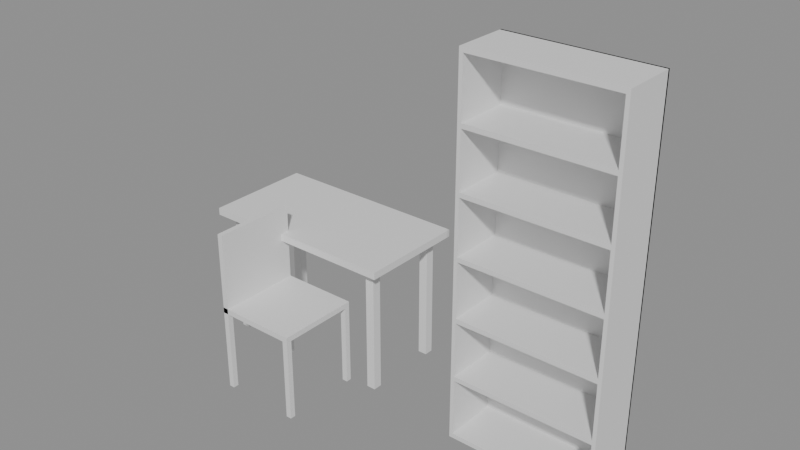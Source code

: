 # Source: e1073_after.blend  (saved by Blender 5.2.44; exported with 4.5.12 LTS)
import bpy
from mathutils import Matrix  # noqa: F401  (used for matrix-valued properties, if any)

bpy.ops.wm.read_factory_settings(use_empty=True)
scene = bpy.context.scene
scene.name = 'Scene'

# ---- materials (node trees are filled in below, after node groups)
mat_mdf_blanco = bpy.data.materials.new('MDF_Blanco')
mat_metal = bpy.data.materials.new('Metal')

# ---- material node trees
mat_mdf_blanco.use_nodes = True; mat_mdf_blanco.node_tree.nodes.clear()
_N = mat_mdf_blanco.node_tree.nodes; _L = mat_mdf_blanco.node_tree.links
n0 = _N.new('ShaderNodeBsdfPrincipled'); n0.name = 'Principled BSDF'; n0.location = (-200, 100)
n0.inputs[3].default_value = 1.45
n0.inputs[10].default_value = 0.005
n1 = _N.new('ShaderNodeOutputMaterial'); n1.name = 'Material Output'; n1.location = (200, 100)
_L.new(n0.outputs[0], n1.inputs[0])
n1.is_active_output = True
mat_metal.use_nodes = True; mat_metal.node_tree.nodes.clear()
_N = mat_metal.node_tree.nodes; _L = mat_metal.node_tree.links
n0 = _N.new('ShaderNodeBsdfPrincipled'); n0.name = 'Principled BSDF'; n0.location = (-200, 100)
n0.inputs[3].default_value = 1.45
n0.inputs[10].default_value = 0.005
n1 = _N.new('ShaderNodeOutputMaterial'); n1.name = 'Material Output'; n1.location = (200, 100)
_L.new(n0.outputs[0], n1.inputs[0])
n1.is_active_output = True

# ---- meshes
me_escritorio_tablero_mesh = bpy.data.meshes.new('Escritorio_Tablero_mesh')
me_escritorio_tablero_mesh.from_pydata([(0.0, 0.0, 0.0), (1.12, 0.0, 0.0), (1.12, 0.6, 0.0), (0.0, 0.6, 0.0), (0.0, 0.0, 0.04), (1.12, 0.0, 0.04), (1.12, 0.6, 0.04), (0.0, 0.6, 0.04)], [], [(0, 1, 2, 3), (4, 5, 6, 7), (0, 1, 5, 4), (1, 2, 6, 5), (2, 3, 7, 6), (3, 0, 4, 7)])
me_escritorio_tablero_mesh.materials.append(mat_mdf_blanco)
me_escritorio_tablero_mesh.update()
me_escritorio_pata_mesh = bpy.data.meshes.new('Escritorio_Pata_mesh')
me_escritorio_pata_mesh.from_pydata([(0.0, 0.0, 0.0), (0.05, 0.0, 0.0), (0.05, 0.05, 0.0), (0.0, 0.05, 0.0), (0.0, 0.0, 0.71), (0.05, 0.0, 0.71), (0.05, 0.05, 0.71), (0.0, 0.05, 0.71)], [], [(0, 1, 2, 3), (4, 5, 6, 7), (0, 1, 5, 4), (1, 2, 6, 5), (2, 3, 7, 6), (3, 0, 4, 7)])
me_escritorio_pata_mesh.materials.append(mat_metal)
me_escritorio_pata_mesh.update()
me_escritorio_pata_mesh_001 = bpy.data.meshes.new('Escritorio_Pata_mesh.001')
me_escritorio_pata_mesh_001.from_pydata([(0.0, 0.0, 0.0), (0.05, 0.0, 0.0), (0.05, 0.05, 0.0), (0.0, 0.05, 0.0), (0.0, 0.0, 0.71), (0.05, 0.0, 0.71), (0.05, 0.05, 0.71), (0.0, 0.05, 0.71)], [], [(0, 1, 2, 3), (4, 5, 6, 7), (0, 1, 5, 4), (1, 2, 6, 5), (2, 3, 7, 6), (3, 0, 4, 7)])
me_escritorio_pata_mesh_001.materials.append(mat_metal)
me_escritorio_pata_mesh_001.update()
me_escritorio_pata_mesh_002 = bpy.data.meshes.new('Escritorio_Pata_mesh.002')
me_escritorio_pata_mesh_002.from_pydata([(0.0, 0.0, 0.0), (0.05, 0.0, 0.0), (0.05, 0.05, 0.0), (0.0, 0.05, 0.0), (0.0, 0.0, 0.71), (0.05, 0.0, 0.71), (0.05, 0.05, 0.71), (0.0, 0.05, 0.71)], [], [(0, 1, 2, 3), (4, 5, 6, 7), (0, 1, 5, 4), (1, 2, 6, 5), (2, 3, 7, 6), (3, 0, 4, 7)])
me_escritorio_pata_mesh_002.materials.append(mat_metal)
me_escritorio_pata_mesh_002.update()
me_escritorio_pata_mesh_003 = bpy.data.meshes.new('Escritorio_Pata_mesh.003')
me_escritorio_pata_mesh_003.from_pydata([(0.0, 0.0, 0.0), (0.05, 0.0, 0.0), (0.05, 0.05, 0.0), (0.0, 0.05, 0.0), (0.0, 0.0, 0.71), (0.05, 0.0, 0.71), (0.05, 0.05, 0.71), (0.0, 0.05, 0.71)], [], [(0, 1, 2, 3), (4, 5, 6, 7), (0, 1, 5, 4), (1, 2, 6, 5), (2, 3, 7, 6), (3, 0, 4, 7)])
me_escritorio_pata_mesh_003.materials.append(mat_metal)
me_escritorio_pata_mesh_003.update()
me_silla_estudio_pata_mesh = bpy.data.meshes.new('Silla_Estudio_Pata_mesh')
me_silla_estudio_pata_mesh.from_pydata([(0.0, 0.0, 0.0), (0.03, 0.0, 0.0), (0.03, 0.03, 0.0), (0.0, 0.03, 0.0), (0.0, 0.0, 0.45), (0.03, 0.0, 0.45), (0.03, 0.03, 0.45), (0.0, 0.03, 0.45)], [], [(0, 1, 2, 3), (4, 5, 6, 7), (0, 1, 5, 4), (1, 2, 6, 5), (2, 3, 7, 6), (3, 0, 4, 7)])
me_silla_estudio_pata_mesh.materials.append(mat_mdf_blanco)
me_silla_estudio_pata_mesh.update()
me_silla_estudio_pata_mesh_001 = bpy.data.meshes.new('Silla_Estudio_Pata_mesh.001')
me_silla_estudio_pata_mesh_001.from_pydata([(0.0, 0.0, 0.0), (0.03, 0.0, 0.0), (0.03, 0.03, 0.0), (0.0, 0.03, 0.0), (0.0, 0.0, 0.45), (0.03, 0.0, 0.45), (0.03, 0.03, 0.45), (0.0, 0.03, 0.45)], [], [(0, 1, 2, 3), (4, 5, 6, 7), (0, 1, 5, 4), (1, 2, 6, 5), (2, 3, 7, 6), (3, 0, 4, 7)])
me_silla_estudio_pata_mesh_001.materials.append(mat_mdf_blanco)
me_silla_estudio_pata_mesh_001.update()
me_silla_estudio_pata_mesh_002 = bpy.data.meshes.new('Silla_Estudio_Pata_mesh.002')
me_silla_estudio_pata_mesh_002.from_pydata([(0.0, 0.0, 0.0), (0.03, 0.0, 0.0), (0.03, 0.03, 0.0), (0.0, 0.03, 0.0), (0.0, 0.0, 0.45), (0.03, 0.0, 0.45), (0.03, 0.03, 0.45), (0.0, 0.03, 0.45)], [], [(0, 1, 2, 3), (4, 5, 6, 7), (0, 1, 5, 4), (1, 2, 6, 5), (2, 3, 7, 6), (3, 0, 4, 7)])
me_silla_estudio_pata_mesh_002.materials.append(mat_mdf_blanco)
me_silla_estudio_pata_mesh_002.update()
me_silla_estudio_pata_mesh_003 = bpy.data.meshes.new('Silla_Estudio_Pata_mesh.003')
me_silla_estudio_pata_mesh_003.from_pydata([(0.0, 0.0, 0.0), (0.03, 0.0, 0.0), (0.03, 0.03, 0.0), (0.0, 0.03, 0.0), (0.0, 0.0, 0.45), (0.03, 0.0, 0.45), (0.03, 0.03, 0.45), (0.0, 0.03, 0.45)], [], [(0, 1, 2, 3), (4, 5, 6, 7), (0, 1, 5, 4), (1, 2, 6, 5), (2, 3, 7, 6), (3, 0, 4, 7)])
me_silla_estudio_pata_mesh_003.materials.append(mat_mdf_blanco)
me_silla_estudio_pata_mesh_003.update()
me_silla_estudio_asiento_mesh = bpy.data.meshes.new('Silla_Estudio_Asiento_mesh')
me_silla_estudio_asiento_mesh.from_pydata([(0.0, 0.0, 0.0), (0.45, 0.0, 0.0), (0.45, 0.45, 0.0), (0.0, 0.45, 0.0), (0.0, 0.0, 0.03), (0.45, 0.0, 0.03), (0.45, 0.45, 0.03), (0.0, 0.45, 0.03)], [], [(0, 1, 2, 3), (4, 5, 6, 7), (0, 1, 5, 4), (1, 2, 6, 5), (2, 3, 7, 6), (3, 0, 4, 7)])
me_silla_estudio_asiento_mesh.materials.append(mat_mdf_blanco)
me_silla_estudio_asiento_mesh.update()
me_silla_estudio_respaldo_mesh = bpy.data.meshes.new('Silla_Estudio_Respaldo_mesh')
me_silla_estudio_respaldo_mesh.from_pydata([(0.0, 0.0, 0.0), (0.03, 0.0, 0.0), (0.03, 0.45, 0.0), (0.0, 0.45, 0.0), (0.0, 0.0, 0.45), (0.03, 0.0, 0.45), (0.03, 0.45, 0.45), (0.0, 0.45, 0.45)], [], [(0, 1, 2, 3), (4, 5, 6, 7), (0, 1, 5, 4), (1, 2, 6, 5), (2, 3, 7, 6), (3, 0, 4, 7)])
me_silla_estudio_respaldo_mesh.materials.append(mat_mdf_blanco)
me_silla_estudio_respaldo_mesh.update()
me_estanteria_libros_lat_izq_mesh = bpy.data.meshes.new('Estanteria_Libros_Lat_Izq_mesh')
me_estanteria_libros_lat_izq_mesh.from_pydata([(0.0, 0.0, 0.0), (0.02, 0.0, 0.0), (0.02, 0.3, 0.0), (0.0, 0.3, 0.0), (0.0, 0.0, 2.0), (0.02, 0.0, 2.0), (0.02, 0.3, 2.0), (0.0, 0.3, 2.0)], [], [(0, 1, 2, 3), (4, 5, 6, 7), (0, 1, 5, 4), (1, 2, 6, 5), (2, 3, 7, 6), (3, 0, 4, 7)])
me_estanteria_libros_lat_izq_mesh.materials.append(mat_mdf_blanco)
me_estanteria_libros_lat_izq_mesh.update()
me_estanteria_libros_lat_der_mesh = bpy.data.meshes.new('Estanteria_Libros_Lat_Der_mesh')
me_estanteria_libros_lat_der_mesh.from_pydata([(0.0, 0.0, 0.0), (0.02, 0.0, 0.0), (0.02, 0.3, 0.0), (0.0, 0.3, 0.0), (0.0, 0.0, 2.0), (0.02, 0.0, 2.0), (0.02, 0.3, 2.0), (0.0, 0.3, 2.0)], [], [(0, 1, 2, 3), (4, 5, 6, 7), (0, 1, 5, 4), (1, 2, 6, 5), (2, 3, 7, 6), (3, 0, 4, 7)])
me_estanteria_libros_lat_der_mesh.materials.append(mat_mdf_blanco)
me_estanteria_libros_lat_der_mesh.update()
me_estanteria_libros_base_mesh = bpy.data.meshes.new('Estanteria_Libros_Base_mesh')
me_estanteria_libros_base_mesh.from_pydata([(0.0, 0.0, 0.0), (0.76, 0.0, 0.0), (0.76, 0.3, 0.0), (0.0, 0.3, 0.0), (0.0, 0.0, 0.025), (0.76, 0.0, 0.025), (0.76, 0.3, 0.025), (0.0, 0.3, 0.025)], [], [(0, 1, 2, 3), (4, 5, 6, 7), (0, 1, 5, 4), (1, 2, 6, 5), (2, 3, 7, 6), (3, 0, 4, 7)])
me_estanteria_libros_base_mesh.materials.append(mat_mdf_blanco)
me_estanteria_libros_base_mesh.update()
me_estanteria_libros_tapa_mesh = bpy.data.meshes.new('Estanteria_Libros_Tapa_mesh')
me_estanteria_libros_tapa_mesh.from_pydata([(0.0, 0.0, 0.0), (0.76, 0.0, 0.0), (0.76, 0.3, 0.0), (0.0, 0.3, 0.0), (0.0, 0.0, 0.025), (0.76, 0.0, 0.025), (0.76, 0.3, 0.025), (0.0, 0.3, 0.025)], [], [(0, 1, 2, 3), (4, 5, 6, 7), (0, 1, 5, 4), (1, 2, 6, 5), (2, 3, 7, 6), (3, 0, 4, 7)])
me_estanteria_libros_tapa_mesh.materials.append(mat_mdf_blanco)
me_estanteria_libros_tapa_mesh.update()
me_estanteria_libros_estante_1_mesh = bpy.data.meshes.new('Estanteria_Libros_Estante_1_mesh')
me_estanteria_libros_estante_1_mesh.from_pydata([(0.0, 0.0, 0.0), (0.76, 0.0, 0.0), (0.76, 0.3, 0.0), (0.0, 0.3, 0.0), (0.0, 0.0, 0.025), (0.76, 0.0, 0.025), (0.76, 0.3, 0.025), (0.0, 0.3, 0.025)], [], [(0, 1, 2, 3), (4, 5, 6, 7), (0, 1, 5, 4), (1, 2, 6, 5), (2, 3, 7, 6), (3, 0, 4, 7)])
me_estanteria_libros_estante_1_mesh.materials.append(mat_mdf_blanco)
me_estanteria_libros_estante_1_mesh.update()
me_estanteria_libros_estante_2_mesh = bpy.data.meshes.new('Estanteria_Libros_Estante_2_mesh')
me_estanteria_libros_estante_2_mesh.from_pydata([(0.0, 0.0, 0.0), (0.76, 0.0, 0.0), (0.76, 0.3, 0.0), (0.0, 0.3, 0.0), (0.0, 0.0, 0.025), (0.76, 0.0, 0.025), (0.76, 0.3, 0.025), (0.0, 0.3, 0.025)], [], [(0, 1, 2, 3), (4, 5, 6, 7), (0, 1, 5, 4), (1, 2, 6, 5), (2, 3, 7, 6), (3, 0, 4, 7)])
me_estanteria_libros_estante_2_mesh.materials.append(mat_mdf_blanco)
me_estanteria_libros_estante_2_mesh.update()
me_estanteria_libros_estante_3_mesh = bpy.data.meshes.new('Estanteria_Libros_Estante_3_mesh')
me_estanteria_libros_estante_3_mesh.from_pydata([(0.0, 0.0, 0.0), (0.76, 0.0, 0.0), (0.76, 0.3, 0.0), (0.0, 0.3, 0.0), (0.0, 0.0, 0.025), (0.76, 0.0, 0.025), (0.76, 0.3, 0.025), (0.0, 0.3, 0.025)], [], [(0, 1, 2, 3), (4, 5, 6, 7), (0, 1, 5, 4), (1, 2, 6, 5), (2, 3, 7, 6), (3, 0, 4, 7)])
me_estanteria_libros_estante_3_mesh.materials.append(mat_mdf_blanco)
me_estanteria_libros_estante_3_mesh.update()
me_estanteria_libros_estante_4_mesh = bpy.data.meshes.new('Estanteria_Libros_Estante_4_mesh')
me_estanteria_libros_estante_4_mesh.from_pydata([(0.0, 0.0, 0.0), (0.76, 0.0, 0.0), (0.76, 0.3, 0.0), (0.0, 0.3, 0.0), (0.0, 0.0, 0.025), (0.76, 0.0, 0.025), (0.76, 0.3, 0.025), (0.0, 0.3, 0.025)], [], [(0, 1, 2, 3), (4, 5, 6, 7), (0, 1, 5, 4), (1, 2, 6, 5), (2, 3, 7, 6), (3, 0, 4, 7)])
me_estanteria_libros_estante_4_mesh.materials.append(mat_mdf_blanco)
me_estanteria_libros_estante_4_mesh.update()
me_estanteria_libros_estante_5_mesh = bpy.data.meshes.new('Estanteria_Libros_Estante_5_mesh')
me_estanteria_libros_estante_5_mesh.from_pydata([(0.0, 0.0, 0.0), (0.76, 0.0, 0.0), (0.76, 0.3, 0.0), (0.0, 0.3, 0.0), (0.0, 0.0, 0.025), (0.76, 0.0, 0.025), (0.76, 0.3, 0.025), (0.0, 0.3, 0.025)], [], [(0, 1, 2, 3), (4, 5, 6, 7), (0, 1, 5, 4), (1, 2, 6, 5), (2, 3, 7, 6), (3, 0, 4, 7)])
me_estanteria_libros_estante_5_mesh.materials.append(mat_mdf_blanco)
me_estanteria_libros_estante_5_mesh.update()
me_estanteria_libros_fondo_mesh = bpy.data.meshes.new('Estanteria_Libros_Fondo_mesh')
me_estanteria_libros_fondo_mesh.from_pydata([(0.0, 0.0, 0.0), (0.8, 0.0, 0.0), (0.8, 0.01, 0.0), (0.0, 0.01, 0.0), (0.0, 0.0, 2.0), (0.8, 0.0, 2.0), (0.8, 0.01, 2.0), (0.0, 0.01, 2.0)], [], [(0, 1, 2, 3), (4, 5, 6, 7), (0, 1, 5, 4), (1, 2, 6, 5), (2, 3, 7, 6), (3, 0, 4, 7)])
me_estanteria_libros_fondo_mesh.materials.append(mat_mdf_blanco)
me_estanteria_libros_fondo_mesh.update()

# ---- objects
ob_escritorio = bpy.data.objects.new('Escritorio', None)
ob_escritorio_tablero = bpy.data.objects.new('Escritorio_Tablero', me_escritorio_tablero_mesh)
ob_escritorio_pata = bpy.data.objects.new('Escritorio_Pata', me_escritorio_pata_mesh)
ob_escritorio_pata_001 = bpy.data.objects.new('Escritorio_Pata.001', me_escritorio_pata_mesh_001)
ob_escritorio_pata_002 = bpy.data.objects.new('Escritorio_Pata.002', me_escritorio_pata_mesh_002)
ob_escritorio_pata_003 = bpy.data.objects.new('Escritorio_Pata.003', me_escritorio_pata_mesh_003)
ob_silla_estudio = bpy.data.objects.new('Silla_Estudio', None)
ob_silla_estudio_pata = bpy.data.objects.new('Silla_Estudio_Pata', me_silla_estudio_pata_mesh)
ob_silla_estudio_pata_001 = bpy.data.objects.new('Silla_Estudio_Pata.001', me_silla_estudio_pata_mesh_001)
ob_silla_estudio_pata_002 = bpy.data.objects.new('Silla_Estudio_Pata.002', me_silla_estudio_pata_mesh_002)
ob_silla_estudio_pata_003 = bpy.data.objects.new('Silla_Estudio_Pata.003', me_silla_estudio_pata_mesh_003)
ob_silla_estudio_asiento = bpy.data.objects.new('Silla_Estudio_Asiento', me_silla_estudio_asiento_mesh)
ob_silla_estudio_respaldo = bpy.data.objects.new('Silla_Estudio_Respaldo', me_silla_estudio_respaldo_mesh)
ob_estanteria_libros = bpy.data.objects.new('Estanteria_Libros', None)
ob_estanteria_libros_lat_izq = bpy.data.objects.new('Estanteria_Libros_Lat_Izq', me_estanteria_libros_lat_izq_mesh)
ob_estanteria_libros_lat_der = bpy.data.objects.new('Estanteria_Libros_Lat_Der', me_estanteria_libros_lat_der_mesh)
ob_estanteria_libros_base = bpy.data.objects.new('Estanteria_Libros_Base', me_estanteria_libros_base_mesh)
ob_estanteria_libros_tapa = bpy.data.objects.new('Estanteria_Libros_Tapa', me_estanteria_libros_tapa_mesh)
ob_estanteria_libros_estante_1 = bpy.data.objects.new('Estanteria_Libros_Estante_1', me_estanteria_libros_estante_1_mesh)
ob_estanteria_libros_estante_2 = bpy.data.objects.new('Estanteria_Libros_Estante_2', me_estanteria_libros_estante_2_mesh)
ob_estanteria_libros_estante_3 = bpy.data.objects.new('Estanteria_Libros_Estante_3', me_estanteria_libros_estante_3_mesh)
ob_estanteria_libros_estante_4 = bpy.data.objects.new('Estanteria_Libros_Estante_4', me_estanteria_libros_estante_4_mesh)
ob_estanteria_libros_estante_5 = bpy.data.objects.new('Estanteria_Libros_Estante_5', me_estanteria_libros_estante_5_mesh)
ob_estanteria_libros_fondo = bpy.data.objects.new('Estanteria_Libros_Fondo', me_estanteria_libros_fondo_mesh)

# ---- transforms, parenting, visibility, modifiers, constraints
ob_escritorio.location = (0.0, 0.0, 0.0)
ob_escritorio.empty_display_type = 'ARROWS'
ob_escritorio_tablero.parent = ob_escritorio
ob_escritorio_tablero.location = (0.0, 0.0, 0.71)
ob_escritorio_pata.parent = ob_escritorio
ob_escritorio_pata.location = (0.06, 0.06, 0.0)
ob_escritorio_pata_001.parent = ob_escritorio
ob_escritorio_pata_001.location = (0.06, 0.49, 0.0)
ob_escritorio_pata_002.parent = ob_escritorio
ob_escritorio_pata_002.location = (1.01, 0.06, 0.0)
ob_escritorio_pata_003.parent = ob_escritorio
ob_escritorio_pata_003.location = (1.01, 0.49, 0.0)
ob_silla_estudio.location = (0.45, -0.4, 0.0)
ob_silla_estudio.empty_display_type = 'ARROWS'
ob_silla_estudio_pata.parent = ob_silla_estudio
ob_silla_estudio_pata.location = (0.0, 0.0, 0.0)
ob_silla_estudio_pata_001.parent = ob_silla_estudio
ob_silla_estudio_pata_001.location = (0.0, 0.42, 0.0)
ob_silla_estudio_pata_002.parent = ob_silla_estudio
ob_silla_estudio_pata_002.location = (0.42, 0.0, 0.0)
ob_silla_estudio_pata_003.parent = ob_silla_estudio
ob_silla_estudio_pata_003.location = (0.42, 0.42, 0.0)
ob_silla_estudio_asiento.parent = ob_silla_estudio
ob_silla_estudio_asiento.location = (0.0, 0.0, 0.45)
ob_silla_estudio_respaldo.parent = ob_silla_estudio
ob_silla_estudio_respaldo.location = (0.0, 0.0, 0.45)
ob_estanteria_libros.location = (1.6, 0.0, 0.0)
ob_estanteria_libros.empty_display_type = 'ARROWS'
ob_estanteria_libros_lat_izq.parent = ob_estanteria_libros
ob_estanteria_libros_lat_izq.location = (0.0, 0.0, 0.0)
ob_estanteria_libros_lat_der.parent = ob_estanteria_libros
ob_estanteria_libros_lat_der.location = (0.78, 0.0, 0.0)
ob_estanteria_libros_base.parent = ob_estanteria_libros
ob_estanteria_libros_base.location = (0.02, 0.0, 0.0)
ob_estanteria_libros_tapa.parent = ob_estanteria_libros
ob_estanteria_libros_tapa.location = (0.02, 0.0, 1.975)
ob_estanteria_libros_estante_1.parent = ob_estanteria_libros
ob_estanteria_libros_estante_1.location = (0.02, 0.0, 0.3375)
ob_estanteria_libros_estante_2.parent = ob_estanteria_libros
ob_estanteria_libros_estante_2.location = (0.02, 0.0, 0.6625)
ob_estanteria_libros_estante_3.parent = ob_estanteria_libros
ob_estanteria_libros_estante_3.location = (0.02, 0.0, 0.9875)
ob_estanteria_libros_estante_4.parent = ob_estanteria_libros
ob_estanteria_libros_estante_4.location = (0.02, 0.0, 1.312)
ob_estanteria_libros_estante_5.parent = ob_estanteria_libros
ob_estanteria_libros_estante_5.location = (0.02, 0.0, 1.638)
ob_estanteria_libros_fondo.parent = ob_estanteria_libros
ob_estanteria_libros_fondo.location = (0.0, 0.29, 0.0)

# ---- collection membership
scene.collection.objects.link(ob_escritorio)
scene.collection.objects.link(ob_escritorio_tablero)
scene.collection.objects.link(ob_escritorio_pata)
scene.collection.objects.link(ob_escritorio_pata_001)
scene.collection.objects.link(ob_escritorio_pata_002)
scene.collection.objects.link(ob_escritorio_pata_003)
scene.collection.objects.link(ob_silla_estudio)
scene.collection.objects.link(ob_silla_estudio_pata)
scene.collection.objects.link(ob_silla_estudio_pata_001)
scene.collection.objects.link(ob_silla_estudio_pata_002)
scene.collection.objects.link(ob_silla_estudio_pata_003)
scene.collection.objects.link(ob_silla_estudio_asiento)
scene.collection.objects.link(ob_silla_estudio_respaldo)
scene.collection.objects.link(ob_estanteria_libros)
scene.collection.objects.link(ob_estanteria_libros_lat_izq)
scene.collection.objects.link(ob_estanteria_libros_lat_der)
scene.collection.objects.link(ob_estanteria_libros_base)
scene.collection.objects.link(ob_estanteria_libros_tapa)
scene.collection.objects.link(ob_estanteria_libros_estante_1)
scene.collection.objects.link(ob_estanteria_libros_estante_2)
scene.collection.objects.link(ob_estanteria_libros_estante_3)
scene.collection.objects.link(ob_estanteria_libros_estante_4)
scene.collection.objects.link(ob_estanteria_libros_estante_5)
scene.collection.objects.link(ob_estanteria_libros_fondo)

# ---- scene / render settings (as saved in the file)
scene.frame_start = 1; scene.frame_end = 250; scene.frame_set(1)
scene.render.engine = 'BLENDER_EEVEE_NEXT'
scene.render.bake_bias = 0.0
scene.render.bake_samples = 0
scene.render.compositor_device = 'GPU'
scene.eevee.use_volume_custom_range = False
scene.eevee.fast_gi_thickness_near = 0.1
scene.eevee.fast_gi_thickness_far = 0.0
scene.eevee.ray_tracing_options.screen_trace_thickness = 0.1
bpy.context.view_layer.update()

# ---- added for rendering (the .blend has no active camera and no usable light): camera, sun + grey world if the file has none
cam_auto = bpy.data.cameras.new('AutoCamera')
cam_auto.lens = 50.0
cam_auto.sensor_width = 36.0
cam_auto.clip_end = 1000.0
ob_auto_camera = bpy.data.objects.new('AutoCamera', cam_auto)
scene.collection.objects.link(ob_auto_camera)
ob_auto_camera.location = (4.23496, -3.54196, 3.42797)
ob_auto_camera.rotation_euler = (1.09748, -7.21219e-08, 0.694738)
scene.camera = ob_auto_camera
light_auto_sun = bpy.data.lights.new('AutoSun', 'SUN')
light_auto_sun.energy = 3.0
light_auto_sun.angle = 0.0523599
ob_auto_sun = bpy.data.objects.new('AutoSun', light_auto_sun)
scene.collection.objects.link(ob_auto_sun)
ob_auto_sun.rotation_euler = (0.872665, 0.174533, 0.523599)
if scene.world is None:
    world_auto = bpy.data.worlds.new('AutoWorld')
    world_auto.color = (0.3, 0.3, 0.3)
    scene.world = world_auto
bpy.context.view_layer.update()
